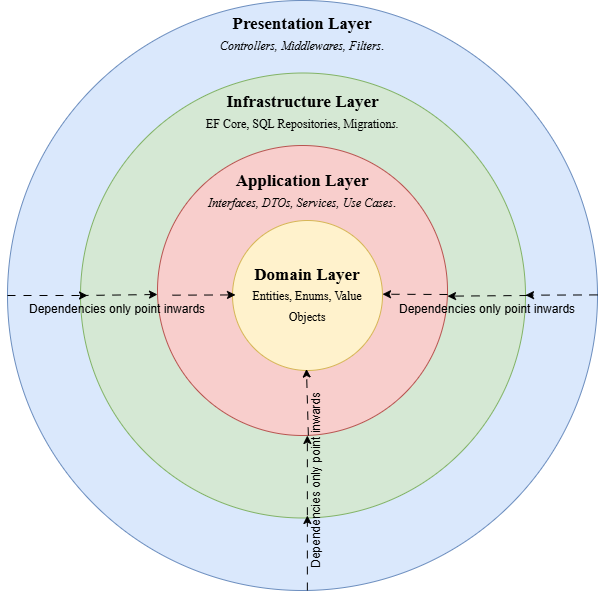

The diagram above was exported from draw.io. Its source (the exported page's mxGraphModel, read from the mxfile embedded in the PNG):
<mxGraphModel dx="1130" dy="1060" grid="1" gridSize="10" guides="1" tooltips="1" connect="1" arrows="1" fold="1" page="1" pageScale="1" pageWidth="850" pageHeight="1100" math="0" shadow="0">
  <root>
    <mxCell id="0" />
    <mxCell id="1" parent="0" />
    <mxCell id="uFTFR4eC_v_MqUpannvM-7" value="Presentation Layer&lt;div&gt;&lt;span style=&quot;font-weight: normal;&quot;&gt;&lt;font style=&quot;font-size: 12px;&quot;&gt;&lt;i style=&quot;&quot;&gt;Controllers, Middlewares, Filters&lt;/i&gt;.&lt;/font&gt;&lt;/span&gt;&lt;/div&gt;" style="ellipse;whiteSpace=wrap;html=1;aspect=fixed;strokeColor=#6c8ebf;align=center;verticalAlign=bottom;fontFamily=Times New Roman;fontSize=17;fillColor=#dae8fc;labelPosition=center;verticalLabelPosition=top;spacing=-55;fontStyle=1" vertex="1" parent="1">
      <mxGeometry x="130" y="75" width="590" height="590" as="geometry" />
    </mxCell>
    <mxCell id="uFTFR4eC_v_MqUpannvM-3" value="&lt;b&gt;Infrastructure Layer&lt;/b&gt;&lt;div&gt;&lt;span style=&quot;font-weight: normal;&quot;&gt;&lt;font style=&quot;font-size: 12px;&quot;&gt;EF Core, SQL Repositories, Migration&lt;i&gt;s.&lt;/i&gt;&lt;/font&gt;&lt;/span&gt;&lt;b&gt;&lt;/b&gt;&lt;/div&gt;" style="ellipse;whiteSpace=wrap;html=1;aspect=fixed;fillColor=#d5e8d4;strokeColor=#82b366;fontFamily=Times New Roman;fontSize=17;fontStyle=1;spacing=-60;labelPosition=center;verticalLabelPosition=top;align=center;verticalAlign=bottom;" vertex="1" parent="1">
      <mxGeometry x="203" y="147.5" width="445" height="445" as="geometry" />
    </mxCell>
    <mxCell id="uFTFR4eC_v_MqUpannvM-4" value="Application Layer&lt;div&gt;&lt;span style=&quot;font-weight: normal;&quot;&gt;&lt;font style=&quot;font-size: 12px;&quot;&gt;&lt;i style=&quot;&quot;&gt;Interfaces, DTOs, Services, Use Cases&lt;/i&gt;.&lt;/font&gt;&lt;/span&gt;&lt;/div&gt;" style="ellipse;fillColor=#f8cecc;strokeColor=#b85450;labelPosition=center;verticalLabelPosition=top;align=center;verticalAlign=bottom;textShadow=0;labelBorderColor=none;labelBackgroundColor=none;whiteSpace=wrap;html=1;spacingBottom=0;spacing=-67;fontStyle=1;aspect=fixed;flipH=1;flipV=0;direction=south;container=0;fontFamily=Times New Roman;fontSize=17;" vertex="1" parent="1">
      <mxGeometry x="280" y="220" width="290" height="290" as="geometry" />
    </mxCell>
    <mxCell id="uFTFR4eC_v_MqUpannvM-6" value="&lt;b&gt;Domain Layer&lt;/b&gt;&lt;div&gt;&lt;font style=&quot;font-size: 12px;&quot;&gt;Entities, Enums, Value Objects&lt;/font&gt;&lt;b&gt;&lt;/b&gt;&lt;/div&gt;" style="ellipse;whiteSpace=wrap;html=1;aspect=fixed;fillColor=#fff2cc;strokeColor=#d6b656;fontFamily=Times New Roman;labelBorderColor=none;fontSize=17;align=center;" vertex="1" parent="1">
      <mxGeometry x="355" y="295" width="150" height="150" as="geometry" />
    </mxCell>
    <mxCell id="uFTFR4eC_v_MqUpannvM-9" value="" style="endArrow=classic;html=1;rounded=0;fontFamily=Helvetica;fontSize=12;fontColor=default;dashed=1;dashPattern=8 8;entryX=0;entryY=0;entryDx=0;entryDy=0;exitX=0;exitY=0.5;exitDx=0;exitDy=0;" edge="1" parent="1" source="uFTFR4eC_v_MqUpannvM-7">
      <mxGeometry width="50" height="50" relative="1" as="geometry">
        <mxPoint x="166.99849801847506" y="369.41440561921" as="sourcePoint" />
        <mxPoint x="210" y="370" as="targetPoint" />
      </mxGeometry>
    </mxCell>
    <mxCell id="uFTFR4eC_v_MqUpannvM-13" value="" style="endArrow=classic;html=1;rounded=0;fontFamily=Helvetica;fontSize=12;fontColor=default;dashed=1;dashPattern=8 8;exitX=0;exitY=0.5;exitDx=0;exitDy=0;" edge="1" parent="1" source="uFTFR4eC_v_MqUpannvM-3">
      <mxGeometry width="50" height="50" relative="1" as="geometry">
        <mxPoint x="232" y="369.67440561921006" as="sourcePoint" />
        <mxPoint x="280" y="369" as="targetPoint" />
      </mxGeometry>
    </mxCell>
    <mxCell id="uFTFR4eC_v_MqUpannvM-14" value="" style="endArrow=classic;html=1;rounded=0;fontFamily=Helvetica;fontSize=12;fontColor=default;dashed=1;dashPattern=8 8;entryX=-0.005;entryY=0.536;entryDx=0;entryDy=0;entryPerimeter=0;" edge="1" parent="1">
      <mxGeometry width="50" height="50" relative="1" as="geometry">
        <mxPoint x="295" y="369.67440561921006" as="sourcePoint" />
        <mxPoint x="358.00150198152494" y="369.41" as="targetPoint" />
      </mxGeometry>
    </mxCell>
    <mxCell id="uFTFR4eC_v_MqUpannvM-29" value="" style="endArrow=classic;html=1;rounded=0;fontFamily=Helvetica;fontSize=12;fontColor=default;dashed=1;dashPattern=8 8;entryX=0;entryY=0;entryDx=0;entryDy=0;" edge="1" parent="1">
      <mxGeometry width="50" height="50" relative="1" as="geometry">
        <mxPoint x="570" y="369" as="sourcePoint" />
        <mxPoint x="505" y="368.71" as="targetPoint" />
      </mxGeometry>
    </mxCell>
    <mxCell id="uFTFR4eC_v_MqUpannvM-30" value="" style="endArrow=classic;html=1;rounded=0;fontFamily=Helvetica;fontSize=12;fontColor=default;dashed=1;dashPattern=8 8;" edge="1" parent="1">
      <mxGeometry width="50" height="50" relative="1" as="geometry">
        <mxPoint x="650" y="370" as="sourcePoint" />
        <mxPoint x="570" y="370.65" as="targetPoint" />
      </mxGeometry>
    </mxCell>
    <mxCell id="uFTFR4eC_v_MqUpannvM-31" value="" style="endArrow=classic;html=1;rounded=0;fontFamily=Helvetica;fontSize=12;fontColor=default;dashed=1;dashPattern=8 8;entryX=-0.005;entryY=0.536;entryDx=0;entryDy=0;entryPerimeter=0;exitX=1;exitY=0.499;exitDx=0;exitDy=0;exitPerimeter=0;" edge="1" parent="1" source="uFTFR4eC_v_MqUpannvM-7">
      <mxGeometry width="50" height="50" relative="1" as="geometry">
        <mxPoint x="711.0015019815249" y="369.4100000000001" as="sourcePoint" />
        <mxPoint x="648" y="369.6744056192101" as="targetPoint" />
      </mxGeometry>
    </mxCell>
    <mxCell id="uFTFR4eC_v_MqUpannvM-35" value="" style="endArrow=classic;html=1;rounded=0;fontFamily=Helvetica;fontSize=12;fontColor=default;dashed=1;dashPattern=8 8;" edge="1" parent="1">
      <mxGeometry width="50" height="50" relative="1" as="geometry">
        <mxPoint x="429.86" y="665" as="sourcePoint" />
        <mxPoint x="429.86" y="590" as="targetPoint" />
      </mxGeometry>
    </mxCell>
    <mxCell id="uFTFR4eC_v_MqUpannvM-36" value="" style="endArrow=classic;html=1;rounded=0;fontFamily=Helvetica;fontSize=12;fontColor=default;dashed=1;dashPattern=8 8;" edge="1" parent="1">
      <mxGeometry width="50" height="50" relative="1" as="geometry">
        <mxPoint x="429.86" y="589.71" as="sourcePoint" />
        <mxPoint x="429.86" y="510" as="targetPoint" />
      </mxGeometry>
    </mxCell>
    <mxCell id="uFTFR4eC_v_MqUpannvM-37" value="" style="endArrow=classic;html=1;rounded=0;fontFamily=Helvetica;fontSize=12;fontColor=default;dashed=1;dashPattern=8 8;entryX=0.454;entryY=0.99;entryDx=0;entryDy=0;entryPerimeter=0;" edge="1" parent="1">
      <mxGeometry width="50" height="50" relative="1" as="geometry">
        <mxPoint x="430.86" y="510.00000000000006" as="sourcePoint" />
        <mxPoint x="428.9599999999999" y="443.4999999999998" as="targetPoint" />
      </mxGeometry>
    </mxCell>
    <mxCell id="uFTFR4eC_v_MqUpannvM-38" value="Dependencies only point inwards" style="text;whiteSpace=wrap;html=1;fontFamily=Helvetica;fontSize=12;fontColor=default;" vertex="1" parent="1">
      <mxGeometry x="150" y="370" width="210" height="40" as="geometry" />
    </mxCell>
    <mxCell id="uFTFR4eC_v_MqUpannvM-39" value="Dependencies only point inwards" style="text;whiteSpace=wrap;html=1;fontFamily=Helvetica;fontSize=12;fontColor=default;" vertex="1" parent="1">
      <mxGeometry x="520" y="370" width="210" height="40" as="geometry" />
    </mxCell>
    <mxCell id="uFTFR4eC_v_MqUpannvM-40" value="Dependencies only point inwards" style="text;whiteSpace=wrap;html=1;fontFamily=Helvetica;fontSize=12;fontColor=default;rotation=-90;" vertex="1" parent="1">
      <mxGeometry x="340" y="520" width="210" height="40" as="geometry" />
    </mxCell>
  </root>
</mxGraphModel>